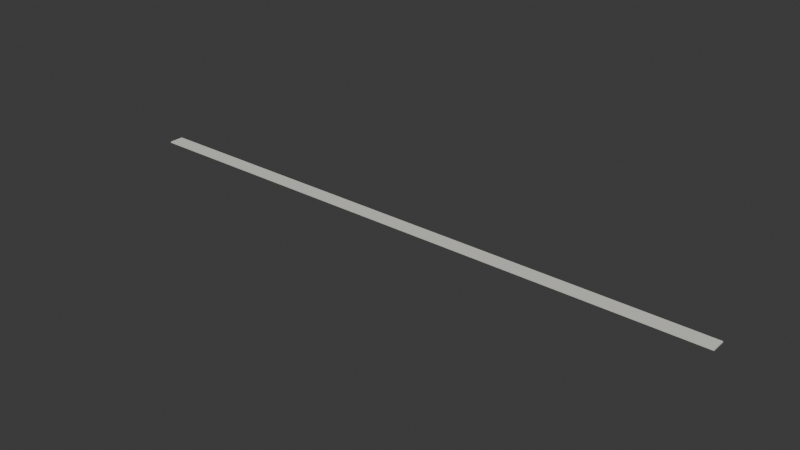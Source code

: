 # Source: stall.blend  (saved by Blender 5.2.44; exported with 4.5.12 LTS)
import bpy
from mathutils import Matrix  # noqa: F401  (used for matrix-valued properties, if any)

bpy.ops.wm.read_factory_settings(use_empty=True)
scene = bpy.context.scene
scene.name = 'Scene'

# ---- collections
col_collection = bpy.data.collections.new('Collection'); scene.collection.children.link(col_collection)

# ---- materials (node trees are filled in below, after node groups)
mat_paint = bpy.data.materials.new('paint')
mat_paint.diffuse_color = (0.7157, 0.7157, 0.6445, 1.0)

# ---- material node trees
mat_paint.use_nodes = True; mat_paint.node_tree.nodes.clear()
_N = mat_paint.node_tree.nodes; _L = mat_paint.node_tree.links
n0 = _N.new('ShaderNodeBsdfPrincipled'); n0.name = 'Principled BSDF'; n0.location = (-200, 100)
n0.inputs[0].default_value = (0.7157, 0.7157, 0.6445, 1.0)
n0.inputs[2].default_value = 0.85
n0.inputs[10].default_value = 0.005
n1 = _N.new('ShaderNodeOutputMaterial'); n1.name = 'Material Output'; n1.location = (200, 100)
_L.new(n0.outputs[0], n1.inputs[0])
n1.is_active_output = True

# ---- world
world_world = bpy.data.worlds.new('World'); scene.world = world_world
world_world.use_nodes = True; world_world.node_tree.nodes.clear()
_N = world_world.node_tree.nodes; _L = world_world.node_tree.links
n0 = _N.new('ShaderNodeOutputWorld'); n0.name = 'World Output'; n0.location = (200, 100)
n1 = _N.new('ShaderNodeBackground'); n1.name = 'Background'; n1.location = (-200, 100)
n1.inputs[0].default_value = (0.05088, 0.05088, 0.05088, 1.0)
_L.new(n1.outputs[0], n0.inputs[0])
n0.is_active_output = True
world_world.color = (0.05088, 0.05088, 0.05088)
world_world.sun_shadow_jitter_overblur = 0.0

# ---- meshes
me_line = bpy.data.meshes.new('line')
me_line.from_pydata([(-2.5, 1.19, 0.05), (2.5, 1.19, 0.05), (2.5, 1.31, 0.05), (-2.5, 1.31, 0.05), (-2.5, 1.19, 0.06), (2.5, 1.19, 0.06), (2.5, 1.31, 0.06), (-2.5, 1.31, 0.06)], [], [(0, 3, 2, 1), (4, 5, 6, 7), (0, 1, 5, 4), (1, 2, 6, 5), (2, 3, 7, 6), (3, 0, 4, 7)])
me_line.materials.append(mat_paint)
me_line.update()

# ---- objects
ob_stall = bpy.data.objects.new('stall', me_line)

# ---- transforms, parenting, visibility, modifiers, constraints
ob_stall.location = (0.0, 0.0, 0.0)

# ---- collection membership
col_collection.objects.link(ob_stall)

# ---- scene / render settings (as saved in the file)
scene.frame_start = 1; scene.frame_end = 250; scene.frame_set(1)
scene.render.engine = 'BLENDER_EEVEE_NEXT'
scene.render.bake_bias = 0.0
scene.render.bake_samples = 0
scene.render.compositor_device = 'GPU'
scene.eevee.use_volume_custom_range = False
scene.eevee.fast_gi_thickness_near = 0.1
scene.eevee.fast_gi_thickness_far = 0.0
scene.eevee.ray_tracing_options.screen_trace_thickness = 0.1
bpy.context.view_layer.update()

# ---- added for rendering (the .blend has no active camera and no usable light): camera, sun
cam_auto = bpy.data.cameras.new('AutoCamera')
cam_auto.lens = 50.0
cam_auto.sensor_width = 36.0
cam_auto.clip_end = 1000.0
ob_auto_camera = bpy.data.objects.new('AutoCamera', cam_auto)
scene.collection.objects.link(ob_auto_camera)
ob_auto_camera.location = (4.62746, -4.30296, 3.75697)
ob_auto_camera.rotation_euler = (1.09748, -7.21219e-08, 0.694738)
scene.camera = ob_auto_camera
light_auto_sun = bpy.data.lights.new('AutoSun', 'SUN')
light_auto_sun.energy = 3.0
light_auto_sun.angle = 0.0523599
ob_auto_sun = bpy.data.objects.new('AutoSun', light_auto_sun)
scene.collection.objects.link(ob_auto_sun)
ob_auto_sun.rotation_euler = (0.872665, 0.174533, 0.523599)
bpy.context.view_layer.update()
